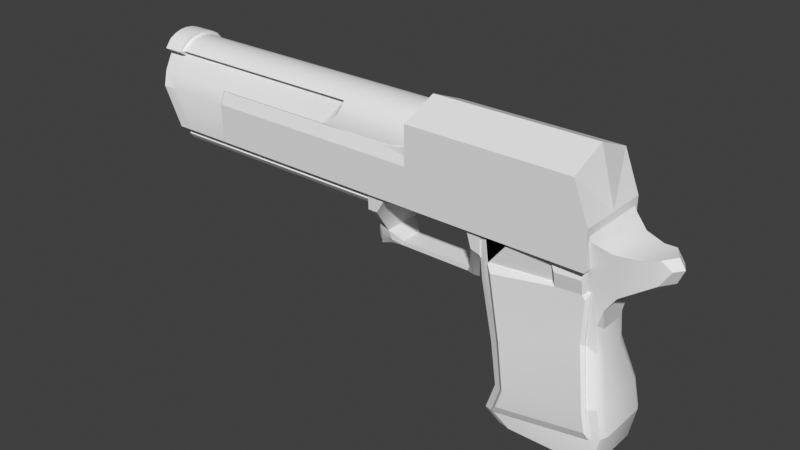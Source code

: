 # Source: Deagle.blend  (saved by Blender 3.6.13; exported with 4.5.12 LTS)
import bpy
from mathutils import Matrix  # noqa: F401  (used for matrix-valued properties, if any)

bpy.ops.wm.read_factory_settings(use_empty=True)
scene = bpy.context.scene
scene.name = 'Scene'

# ---- collections
col_collection = bpy.data.collections.new('Collection'); scene.collection.children.link(col_collection)

# ---- node groups
ng_smooth_by_angle = bpy.data.node_groups.new('Smooth by Angle', 'GeometryNodeTree')
_s = ng_smooth_by_angle.interface.new_socket(name='Mesh', in_out='OUTPUT', socket_type='NodeSocketGeometry')
_s = ng_smooth_by_angle.interface.new_socket(name='Mesh', in_out='INPUT', socket_type='NodeSocketGeometry')
_s = ng_smooth_by_angle.interface.new_socket(name='Angle', in_out='INPUT', socket_type='NodeSocketFloat')
_s.subtype = 'ANGLE'
_s.default_value = 0.5236
_s.min_value = 0.0
_s.max_value = 3.142
_s.description = 'Maximum face angle for smooth edges'
_s = ng_smooth_by_angle.interface.new_socket(name='Ignore Sharpness', in_out='INPUT', socket_type='NodeSocketBool')
ng_smooth_by_angle.is_modifier = True
_N = ng_smooth_by_angle.nodes; _L = ng_smooth_by_angle.links
n0 = _N.new('GeometryNodeSetShadeSmooth'); n0.name = 'Set Shade Smooth'; n0.location = (120, -80)
n1 = _N.new('GeometryNodeSetShadeSmooth'); n1.name = 'Set Shade Smooth.001'; n1.location = (300, -80)
n2 = _N.new('NodeGroupOutput'); n2.name = 'Group Output'; n2.location = (480, -80)
n3 = _N.new('GeometryNodeInputMeshEdgeAngle'); n3.name = 'Edge Angle'; n3.location = (-440, -240)
n4 = _N.new('NodeGroupInput'); n4.name = 'Group Input'; n4.location = (-80, -80)
n5 = _N.new('NodeUndefined'); n5.name = 'Is Edge Smooth'; n5.location = (-260, -120)
n6 = _N.new('GeometryNodeInputShadeSmooth'); n6.name = 'Is Shade Smooth'; n6.location = (-440, -397)
n7 = _N.new('FunctionNodeCompare'); n7.name = 'Compare'; n7.location = (-260, -260)
n7.operation = 'LESS_EQUAL'
n7.inputs[6].default_value = (0.0, 0.0, 0.0, 0.0)
n7.inputs[7].default_value = (0.0, 0.0, 0.0, 0.0)
n8 = _N.new('FunctionNodeBooleanMath'); n8.name = 'Boolean Math.001'; n8.location = (-80, -260)
n9 = _N.new('NodeGroupInput'); n9.name = 'Group Input.001'; n9.location = (-440, -329)
n10 = _N.new('NodeGroupInput'); n10.name = 'Group Input.002'; n10.location = (-259, -189)
n11 = _N.new('FunctionNodeBooleanMath'); n11.name = 'Boolean Math'; n11.location = (-80, -149)
n11.operation = 'OR'
n12 = _N.new('FunctionNodeBooleanMath'); n12.name = 'Boolean Math.002'; n12.location = (-260, -380)
n12.operation = 'OR'
n13 = _N.new('NodeGroupInput'); n13.name = 'Group Input.003'; n13.location = (-440, -460)
_L.new(n3.outputs[0], n7.inputs[0])
_L.new(n1.outputs[0], n2.inputs[0])
_L.new(n9.outputs[1], n7.inputs[1])
_L.new(n7.outputs[0], n8.inputs[0])
_L.new(n4.outputs[0], n0.inputs[0])
_L.new(n0.outputs[0], n1.inputs[0])
_L.new(n8.outputs[0], n0.inputs[2])
_L.new(n10.outputs[2], n11.inputs[1])
_L.new(n5.outputs[0], n11.inputs[0])
_L.new(n11.outputs[0], n0.inputs[1])
_L.new(n13.outputs[2], n12.inputs[1])
_L.new(n6.outputs[0], n12.inputs[0])
_L.new(n12.outputs[0], n8.inputs[1])
n2.is_active_output = True
ng_auto_smooth = bpy.data.node_groups.new('Auto Smooth', 'GeometryNodeTree')
_s = ng_auto_smooth.interface.new_socket(name='Geometry', in_out='OUTPUT', socket_type='NodeSocketGeometry')
_s = ng_auto_smooth.interface.new_socket(name='Geometry', in_out='INPUT', socket_type='NodeSocketGeometry')
_s = ng_auto_smooth.interface.new_socket(name='Angle', in_out='INPUT', socket_type='NodeSocketFloat')
_s.subtype = 'ANGLE'
_s.min_value = 0.0
_s.max_value = 3.142
ng_auto_smooth.is_modifier = True
_N = ng_auto_smooth.nodes; _L = ng_auto_smooth.links
n0 = _N.new('NodeGroupOutput'); n0.name = 'Group Output'; n0.location = (480, -100)
n1 = _N.new('NodeGroupInput'); n1.name = 'Group Input'; n1.location = (-420, -300)
n2 = _N.new('NodeGroupInput'); n2.name = 'Group Input.001'; n2.location = (-60, -100)
n3 = _N.new('GeometryNodeSetShadeSmooth'); n3.name = 'Set Shade Smooth'; n3.location = (120, -100)
n3.domain = 'EDGE'
n4 = _N.new('GeometryNodeSetShadeSmooth'); n4.name = 'Set Shade Smooth.001'; n4.location = (300, -100)
n5 = _N.new('GeometryNodeInputMeshEdgeAngle'); n5.name = 'Edge Angle'; n5.location = (-420, -220)
n6 = _N.new('GeometryNodeInputEdgeSmooth'); n6.name = 'Is Edge Smooth'; n6.location = (-60, -160)
n7 = _N.new('GeometryNodeInputShadeSmooth'); n7.name = 'Is Face Smooth'; n7.location = (-240, -340)
n8 = _N.new('FunctionNodeBooleanMath'); n8.name = 'Boolean Math'; n8.location = (-60, -220)
n9 = _N.new('FunctionNodeCompare'); n9.name = 'Compare'; n9.location = (-240, -180)
n9.operation = 'LESS_EQUAL'
_L.new(n5.outputs[0], n9.inputs[0])
_L.new(n4.outputs[0], n0.inputs[0])
_L.new(n1.outputs[1], n9.inputs[1])
_L.new(n9.outputs[0], n8.inputs[0])
_L.new(n7.outputs[0], n8.inputs[1])
_L.new(n2.outputs[0], n3.inputs[0])
_L.new(n6.outputs[0], n3.inputs[1])
_L.new(n3.outputs[0], n4.inputs[0])
_L.new(n8.outputs[0], n3.inputs[2])
n0.is_active_output = True

# ---- world
world_world = bpy.data.worlds.new('World'); scene.world = world_world
world_world.use_nodes = True; world_world.node_tree.nodes.clear()
_N = world_world.node_tree.nodes; _L = world_world.node_tree.links
n0 = _N.new('ShaderNodeOutputWorld'); n0.name = 'World Output'; n0.location = (300, 300)
n1 = _N.new('ShaderNodeBackground'); n1.name = 'Background'; n1.location = (10, 300)
n1.inputs[0].default_value = (0.05088, 0.05088, 0.05088, 1.0)
_L.new(n1.outputs[0], n0.inputs[0])
n0.is_active_output = True
world_world.color = (0.05088, 0.05088, 0.05088)
world_world.use_sun_shadow = False
world_world.sun_shadow_jitter_overblur = 0.0

# ---- meshes
me_cube_002 = bpy.data.meshes.new('Cube.002')
me_cube_002.from_pydata([(-0.6121, -0.9379, -0.9379), (1.063, -1.0, -1.0), (1.0, -1.0, 1.0), (0.3229, -1.0, -1.0), (0.3229, -1.0, 1.0), (-0.6121, -0.9379, -0.01044), (1.063, -1.0, 0.0), (0.3229, -1.0, 0.0), (-0.6121, 0.0, -1.0), (1.063, 0.0, -1.0), (1.0, 0.0, 1.411), (0.3229, 0.0, 1.411), (0.3229, 0.0, -1.0), (1.063, 0.0, 0.0), (-0.6121, 0.0, 0.0), (-0.6121, -0.8459, 0.2555), (-0.6121, 0.0, 0.3176), (0.1349, -1.0, -1.0), (0.1349, -1.0, 0.0), (0.1349, 0.0, -1.0), (0.1349, -0.8901, 0.3176), (0.1349, 0.0, 0.3176), (0.1855, 0.0, 0.3176), (0.3229, 0.0, 0.455), (0.2381, 0.0, 0.3281), (0.2827, 0.0, 0.3578), (0.3125, 0.0, 0.4024), (0.3229, -0.9123, 0.455), (0.1855, -0.8901, 0.3176), (0.3229, -0.9351, 0.1878), (0.3125, -0.9038, 0.4024), (0.2827, -0.8966, 0.3578), (0.2381, -0.8918, 0.3281), (-0.6121, -1.0, -1.0), (-0.6121, -0.06211, -0.9379), (-0.6121, -1.0, 0.0), (-0.6121, -0.06211, 0.0), (-0.6121, -0.8901, 0.3176), (-0.6423, -0.9379, -0.01044), (-0.6121, -0.06211, 0.2555), (-0.6423, -0.06211, 0.0), (-0.6423, -0.06211, -0.9379), (-0.6423, -0.06211, 0.2555), (-0.6423, -0.9379, -0.9379), (-0.6423, -0.8459, 0.2555), (0.5033, -1.0, -1.0), (0.6452, -1.0, 1.0), (0.5033, -1.0, 0.0), (0.6452, 0.0, 1.411), (0.6752, 0.0, -1.0)], [], [(13, 10, 2, 6), (34, 0, 43, 41), (49, 9, 1, 45), (48, 11, 4, 46), (19, 12, 3, 17), (47, 46, 4, 7), (22, 21, 20, 28), (45, 47, 7, 3), (17, 18, 35, 33), (9, 13, 6, 1), (5, 15, 44, 38), (21, 16, 37, 20), (18, 7, 29, 28, 20), (35, 18, 20, 37), (4, 27, 29, 7), (3, 7, 18, 17), (8, 19, 17, 33), (27, 30, 29), (30, 31, 29), (31, 32, 29), (32, 28, 29), (27, 23, 26, 30), (30, 26, 25, 31), (31, 25, 24, 32), (32, 24, 22, 28), (11, 23, 27, 4), (0, 34, 8, 33), (5, 0, 33, 35), (34, 36, 14, 8), (39, 15, 37, 16), (15, 5, 35, 37), (36, 39, 16, 14), (40, 38, 44, 42), (43, 38, 40, 41), (15, 39, 42, 44), (36, 34, 41, 40), (39, 36, 40, 42), (0, 5, 38, 43), (1, 6, 47, 45), (6, 2, 46, 47), (10, 48, 46, 2), (12, 49, 45, 3)])
_uv = me_cube_002.uv_layers.new(name='UVMap')
_uv.uv.foreach_set('vector', [0.5, 0.625, 0.625, 0.625, 0.625, 0.75, 0.5, 0.75, 0.3828, 0.1172, 0.3828, 0.007763, 0.3828, 0.007763, 0.3828, 0.1172, 0.3306, 0.625, 0.375, 0.625, 0.375, 0.75, 0.311, 0.75, 0.6694, 0.625, 0.7096, 0.625, 0.7096, 0.75, 0.6694, 0.75, 0.2669, 0.625, 0.2904, 0.625, 0.2904, 0.75, 0.2669, 0.75, 0.5, 0.814, 0.625, 0.7944, 0.625, 0.8346, 0.5, 0.8346, 0.5, 0.5731, 0.5, 0.5539, 0.5, 0.716, 0.5, 0.748, 0.375, 0.814, 0.5, 0.814, 0.5, 0.8346, 0.375, 0.8346, 0.375, 0.8581, 0.5, 0.8581, 0.5, 1.0, 0.375, 1.0, 0.375, 0.625, 0.5, 0.625, 0.5, 0.75, 0.375, 0.75, 0.5, 0.008152, 0.5, 0.008775, 0.5, 0.008775, 0.5, 0.008152, 0.5, 0.5539, 0.5, 0.125, 0.5, 0.0, 0.5, 0.716, 0.5, 0.8581, 0.5, 0.8346, 0.5, 0.8346, 0.5, 0.8518, 0.5, 0.8581, 0.5, 1.0, 0.5, 0.8581, 0.5, 0.8581, 0.5, 1.0, 0.625, 0.8346, 0.5252, 0.8346, 0.5, 0.8346, 0.5, 0.8346, 0.375, 0.8346, 0.5, 0.8346, 0.5, 0.8581, 0.375, 0.8581, 0.125, 0.625, 0.2669, 0.625, 0.2669, 0.75, 0.125, 0.75, 0.5, 0.8346, 0.5, 0.8359, 0.5, 0.8346, 0.5, 0.8359, 0.5, 0.8397, 0.5, 0.8346, 0.5, 0.8397, 0.5, 0.8452, 0.5, 0.8346, 0.5, 0.8452, 0.5, 0.8518, 0.5, 0.8346, 0.5252, 0.8346, 0.5302, 0.625, 0.5187, 0.625, 0.5155, 0.8346, 0.5155, 0.8346, 0.5187, 0.625, 0.5, 0.625, 0.5, 0.8346, 0.5, 0.8346, 0.5, 0.625, 0.5, 0.5929, 0.5, 0.7815, 0.5, 0.7815, 0.5, 0.5929, 0.5, 0.5731, 0.5, 0.748, 0.7096, 0.625, 0.5302, 0.625, 0.5252, 0.8346, 0.625, 0.8346, 0.3828, 0.007763, 0.3828, 0.1172, 0.375, 0.125, 0.375, 0.0, 0.5, 0.008152, 0.3828, 0.007763, 0.375, 0.0, 0.5, 0.0, 0.3828, 0.1172, 0.5, 0.1172, 0.5, 0.125, 0.375, 0.125, 0.5, 0.1166, 0.5, 0.008775, 0.5, 0.0, 0.5, 0.125, 0.5, 0.008775, 0.5, 0.008152, 0.5, 0.0, 0.5, 0.0, 0.5, 0.1172, 0.5, 0.1166, 0.5, 0.125, 0.5, 0.125, 0.5, 0.1172, 0.5, 0.008152, 0.5, 0.008775, 0.5, 0.1166, 0.3828, 0.007763, 0.5, 0.008152, 0.5, 0.1172, 0.3828, 0.1172, 0.5, 0.008775, 0.5, 0.1166, 0.5, 0.1166, 0.5, 0.008775, 0.5, 0.1172, 0.3828, 0.1172, 0.3828, 0.1172, 0.5, 0.1172, 0.5, 0.1166, 0.5, 0.1172, 0.5, 0.1172, 0.5, 0.1166, 0.3828, 0.007763, 0.5, 0.008152, 0.5, 0.008152, 0.3828, 0.007763, 0.375, 0.75, 0.5, 0.75, 0.5, 0.814, 0.375, 0.814, 0.5, 0.75, 0.625, 0.75, 0.625, 0.7944, 0.5, 0.814, 0.625, 0.625, 0.6694, 0.625, 0.6694, 0.75, 0.625, 0.75, 0.2904, 0.625, 0.3306, 0.625, 0.311, 0.75, 0.2904, 0.75])
me_cube_002.update()
me_cube_003 = bpy.data.meshes.new('Cube.003')
me_cube_003.from_pydata([(-1.0, -1.0, -0.6303), (-1.0, -1.0, 0.6303), (-1.0, 1.0, -0.6303), (-1.0, 1.0, 0.6303), (1.0, -1.0, -0.6303), (1.0, -1.0, 0.6303), (1.0, 1.0, -0.6303), (1.0, 1.0, 0.6303), (-1.0, 1.131, -1.631), (-1.0, -1.131, -1.631), (1.0, 1.131, -1.631), (1.0, -1.131, -1.631), (-1.0, 0.9998, -2.706), (-1.0, -0.9998, -2.706), (1.0, 0.9998, -2.706), (1.0, -0.9998, -2.706)], [], [(0, 1, 3, 2), (2, 3, 7, 6), (6, 7, 5, 4), (4, 5, 1, 0), (4, 0, 9, 11), (7, 3, 1, 5), (10, 11, 15, 14), (2, 6, 10, 8), (0, 2, 8, 9), (6, 4, 11, 10), (12, 14, 15, 13), (9, 8, 12, 13), (11, 9, 13, 15), (8, 10, 14, 12)])
_uv = me_cube_003.uv_layers.new(name='UVMap')
_uv.uv.foreach_set('vector', [0.375, 0.0, 0.625, 0.0, 0.625, 0.25, 0.375, 0.25, 0.375, 0.25, 0.625, 0.25, 0.625, 0.5, 0.375, 0.5, 0.375, 0.5, 0.625, 0.5, 0.625, 0.75, 0.375, 0.75, 0.375, 0.75, 0.625, 0.75, 0.625, 1.0, 0.375, 1.0, 0.375, 0.75, 0.375, 1.0, 0.375, 1.0, 0.375, 0.75, 0.625, 0.5, 0.875, 0.5, 0.875, 0.75, 0.625, 0.75, 0.375, 0.5, 0.375, 0.75, 0.375, 0.75, 0.375, 0.5, 0.375, 0.25, 0.375, 0.5, 0.375, 0.5, 0.375, 0.25, 0.375, 0.0, 0.375, 0.25, 0.375, 0.25, 0.375, 0.0, 0.375, 0.5, 0.375, 0.75, 0.375, 0.75, 0.375, 0.5, 0.125, 0.5, 0.375, 0.5, 0.375, 0.75, 0.125, 0.75, 0.375, 0.0, 0.375, 0.25, 0.375, 0.25, 0.375, 0.0, 0.375, 0.75, 0.375, 1.0, 0.375, 1.0, 0.375, 0.75, 0.375, 0.25, 0.375, 0.5, 0.375, 0.5, 0.375, 0.25])
me_cube_003.update()
me_cube_005 = bpy.data.meshes.new('Cube.005')
me_cube_005.from_pydata([(-5.501, -1.0, -1.0), (-6.182, -0.4984, 0.879), (-3.866, -1.0, -1.0), (-6.023, -1.0, 0.0), (-3.866, -0.768, 0.3304), (-3.866, -0.4984, 0.879), (-3.866, -1.0, 0.0), (-3.866, -0.8867, 0.3305), (-0.1488, -0.4984, 0.879), (-0.1488, -0.768, 0.3304), (-0.5285, -0.8867, 0.3305), (3.681, -0.883, 0.2563), (-0.2967, -0.8661, 0.4405), (3.681, -0.8661, 0.4405), (-0.1053, -0.8158, 0.6175), (3.681, -0.8158, 0.6175), (-0.05603, -0.7342, 0.7807), (3.681, -0.7342, 0.7807), (-0.05603, -0.6244, 0.9237), (3.681, -0.6244, 0.9237), (-0.05603, -0.4906, 1.041), (3.681, -0.4906, 1.041), (-0.05603, -0.3379, 1.128), (3.681, -0.3379, 1.128), (-0.05603, -0.1723, 1.182), (3.681, -0.1723, 1.182), (-0.05603, 0.0, 1.2), (3.681, 0.0, 1.2), (-5.501, 0.0, -1.0), (-6.182, 0.0, 0.879), (-3.866, 0.0, -1.0), (-3.866, 0.0, 0.0), (-6.023, 0.0, 0.0), (-3.866, 0.0, 0.3304), (-0.1488, 0.001193, 0.3304), (-0.09921, -0.8661, 0.4405), (-0.09133, -0.8863, 0.3228), (-6.182, -0.6244, 0.9237), (-6.182, -0.4906, 1.041), (-6.182, -0.3379, 1.128), (-6.182, -0.1723, 1.182), (-6.182, 0.0, 1.2), (-6.182, -0.7229, 0.9048), (-6.182, -0.5488, 1.123), (-6.182, -0.3785, 1.22), (-6.182, -0.1931, 1.28), (-6.182, 0.0, 1.3), (-6.182, -0.5488, 0.7833), (-5.611, 0.0, 1.3), (-5.611, -0.7235, 0.908), (-5.611, -0.3785, 1.22), (-5.612, -0.5532, 0.7831), (-5.611, -0.1931, 1.28), (-5.611, -0.5488, 1.123), (-5.582, -0.4984, 0.879), (-5.594, -0.5209, 0.8397), (3.681, -0.873, 0.365), (-5.611, 0.0, 1.237), (-5.575, 0.0, 1.2), (-5.575, -0.1723, 1.182), (-5.611, -0.1799, 1.218), (-5.611, -0.6928, 0.9129), (-5.575, -0.6244, 0.9237), (-5.611, -0.3528, 1.162), (-5.575, -0.3379, 1.128), (-5.575, -0.4906, 1.041), (-5.611, -0.512, 1.071), (-6.182, -0.785, 0.3345), (-6.182, 0.0, 0.3345), (-3.866, -0.6017, 0.7331), (-0.2498, -0.6017, 0.7331), (-6.182, 0.0, 0.7341), (-5.099, -1.0, -1.0), (-0.3917, -0.8745, 0.3954), (-5.493, -1.0, 0.0), (-5.099, 0.0, -1.0), (-5.612, -0.81, 0.3335), (-0.09598, -0.8744, 0.3922), (-3.866, -0.5407, 0.8192), (-0.1902, -0.5407, 0.8192)], [], [(5, 78, 79, 8), (75, 30, 2, 72), (72, 74, 3, 0), (30, 31, 6, 2), (7, 4, 9, 10), (4, 7, 6), (33, 4, 6, 31), (69, 7, 10, 70), (77, 56, 13, 35), (35, 13, 15, 14), (14, 15, 17, 16), (16, 17, 19, 18), (18, 19, 21, 20), (20, 21, 23, 22), (22, 23, 25, 24), (24, 25, 27, 26), (79, 70, 10, 73), (40, 39, 44, 45), (18, 8, 16), (16, 8, 14), (14, 8, 12), (0, 3, 32, 28), (47, 1, 29, 71), (4, 33, 34, 9), (73, 77, 35, 12), (12, 35, 14), (41, 29, 1, 37, 38, 39, 40), (69, 78, 55, 51), (39, 38, 43, 44), (20, 22, 64, 65), (37, 1, 47, 42), (66, 63, 50, 53), (63, 60, 52, 50), (55, 61, 49, 51), (60, 57, 48, 52), (52, 48, 46, 45), (51, 49, 42, 47), (53, 50, 44, 43), (50, 52, 45, 44), (49, 53, 43, 42), (18, 20, 65, 62), (22, 24, 59, 64), (41, 40, 45, 46), (24, 26, 58, 59), (61, 66, 53, 49), (38, 37, 42, 43), (10, 36, 77, 73), (66, 61, 62, 65), (60, 63, 64, 59), (63, 66, 65, 64), (61, 55, 54, 62), (57, 60, 59, 58), (8, 18, 62, 54), (3, 67, 68, 32), (74, 76, 67, 3), (67, 47, 71, 68), (78, 69, 70, 79), (76, 51, 47, 67), (7, 69, 51, 76), (6, 7, 76, 74), (2, 6, 74, 72), (28, 75, 72, 0), (78, 5, 54, 55), (8, 79, 73, 12), (36, 11, 56, 77)])
me_cube_005.polygons.foreach_set('use_smooth', [True] * 65)
_uv = me_cube_005.uv_layers.new(name='UVMap')
_uv.uv.foreach_set('vector', [0.625, 0.75, 0.6159, 0.75, 0.6159, 0.75, 0.625, 0.75, 0.1865, 0.625, 0.375, 0.625, 0.375, 0.75, 0.1865, 0.75, 0.375, 0.9385, 0.5, 0.9385, 0.5, 1.0, 0.375, 1.0, 0.375, 0.625, 0.5, 0.625, 0.5, 0.75, 0.375, 0.75, 0.5413, 0.75, 0.5119, 0.7365, 0.5119, 0.7365, 0.5413, 0.75, 0.5119, 0.7365, 0.5413, 0.75, 0.5, 0.75, 0.5119, 0.625, 0.5119, 0.7365, 0.5, 0.75, 0.5, 0.625, 0.6027, 0.75, 0.5413, 0.75, 0.5413, 0.75, 0.6027, 0.75, 0.4816, 0.5359, 0.4816, 1.0, 0.4688, 1.0, 0.4688, 0.5248, 0.4688, 0.5248, 0.4688, 1.0, 0.4375, 1.0, 0.4375, 0.5, 0.4375, 0.5, 0.4375, 1.0, 0.4062, 1.0, 0.4062, 0.5, 0.4062, 0.5, 0.4062, 1.0, 0.375, 1.0, 0.375, 0.5, 0.375, 0.5, 0.375, 1.0, 0.3438, 1.0, 0.3438, 0.5, 0.3438, 0.5, 0.3438, 1.0, 0.3125, 1.0, 0.3125, 0.5, 0.3125, 0.5, 0.3125, 1.0, 0.2812, 1.0, 0.2812, 0.5, 0.2812, 0.5, 0.2812, 1.0, 0.25, 1.0, 0.25, 0.5, 0.0, 0.0, 0.0, 0.0, 0.0, 0.0, 0.0, 0.0, 0.0, 0.0, 0.0, 0.0, 0.0, 0.0, 0.0, 0.0, 0.0, 0.0, 0.0, 0.0, 0.0, 0.0, 0.0, 0.0, 0.0, 0.0, 0.0, 0.0, 0.0, 0.0, 0.0, 0.0, 0.0, 0.0, 0.375, 0.0, 0.5, 0.0, 0.5, 0.125, 0.375, 0.125, 0.6124, 0.0, 0.625, 0.0, 0.625, 0.125, 0.606, 0.125, 0.5119, 0.7365, 0.5119, 0.625, 0.5119, 0.6248, 0.5119, 0.7365, 0.4816, 0.5, 0.4816, 0.5359, 0.4688, 0.5248, 0.4688, 0.5, 0.4688, 0.5, 0.4688, 0.5248, 0.4375, 0.5, 0.0, 0.0, 0.0, 0.0, 0.0, 0.0, 0.0, 0.0, 0.0, 0.0, 0.0, 0.0, 0.0, 0.0, 0.6027, 0.75, 0.6159, 0.75, 0.6196, 0.9366, 0.6119, 0.9385, 0.0, 0.0, 0.0, 0.0, 0.0, 0.0, 0.0, 0.0, 0.3438, 0.5, 0.3125, 0.5, 0.3125, 0.5, 0.3438, 0.5, 0.0, 0.0, 0.0, 0.0, 0.0, 0.0, 0.0, 0.0, 0.3438, 0.5, 0.3125, 0.5, 0.3125, 0.5, 0.3438, 0.5, 0.3125, 0.5, 0.2813, 0.5, 0.2813, 0.5, 0.3125, 0.5, 0.0, 0.0, 0.0, 0.0, 0.0, 0.0, 0.0, 0.0, 0.2813, 0.5, 0.25, 0.5, 0.25, 0.5, 0.2813, 0.5, 0.2813, 0.5, 0.25, 0.5, 0.25, 0.5, 0.2812, 0.5, 0.0, 0.0, 0.0, 0.0, 0.0, 0.0, 0.0, 0.0, 0.3438, 0.5, 0.3125, 0.5, 0.3125, 0.5, 0.3438, 0.5, 0.3125, 0.5, 0.2813, 0.5, 0.2812, 0.5, 0.3125, 0.5, 0.375, 0.5, 0.3438, 0.5, 0.3438, 0.5, 0.375, 0.5, 0.375, 0.5, 0.3438, 0.5, 0.3438, 0.5, 0.375, 0.5, 0.3125, 0.5, 0.2812, 0.5, 0.2813, 0.5, 0.3125, 0.5, 0.0, 0.0, 0.0, 0.0, 0.0, 0.0, 0.0, 0.0, 0.2812, 0.5, 0.25, 0.5, 0.25, 0.5, 0.2813, 0.5, 0.375, 0.5, 0.3438, 0.5, 0.3438, 0.5, 0.375, 0.5, 0.0, 0.0, 0.0, 0.0, 0.0, 0.0, 0.0, 0.0, 0.5, 0.5, 0.5, 0.5519, 0.4816, 0.5359, 0.4816, 0.5, 0.3438, 0.5, 0.375, 0.5, 0.375, 0.5, 0.3438, 0.5, 0.2813, 0.5, 0.3125, 0.5, 0.3125, 0.5, 0.2813, 0.5, 0.3125, 0.5, 0.3438, 0.5, 0.3438, 0.5, 0.3125, 0.5, 0.0, 0.0, 0.0, 0.0, 0.0, 0.0, 0.0, 0.0, 0.25, 0.5, 0.2813, 0.5, 0.2813, 0.5, 0.25, 0.5, 0.0, 0.0, 0.0, 0.0, 0.0, 0.0, 0.0, 0.0, 0.5, 0.0, 0.5536, 0.0, 0.5536, 0.125, 0.5, 0.125, 0.5, 0.9385, 0.5506, 0.9385, 0.5536, 1.0, 0.5, 1.0, 0.5536, 0.0, 0.6124, 0.0, 0.606, 0.125, 0.5536, 0.125, 0.6159, 0.75, 0.6027, 0.75, 0.6027, 0.75, 0.6159, 0.75, 0.5506, 0.9385, 0.6119, 0.9385, 0.6124, 1.0, 0.5536, 1.0, 0.5413, 0.75, 0.6027, 0.75, 0.6119, 0.9385, 0.5506, 0.9385, 0.5, 0.75, 0.5413, 0.75, 0.5506, 0.9385, 0.5, 0.9385, 0.375, 0.75, 0.5, 0.75, 0.5, 0.9385, 0.375, 0.9385, 0.125, 0.625, 0.1865, 0.625, 0.1865, 0.75, 0.125, 0.75, 0.6159, 0.75, 0.625, 0.75, 0.625, 0.9353, 0.6196, 0.9366, 0.0, 0.0, 0.0, 0.0, 0.0, 0.0, 0.0, 0.0, 0.5, 0.5519, 0.5, 1.0, 0.4816, 1.0, 0.4816, 0.5359])
me_cube_005.update()
me_cube_006 = bpy.data.meshes.new('Cube.006')
me_cube_006.from_pydata([(-0.6947, -1.774, 0.3856), (0.5767, -0.5866, -0.8378), (0.7865, -1.774, 0.3676), (-0.9865, 0.0, 0.04046), (-1.0, -1.774, 1.0), (1.0, -1.774, 1.0), (-0.8283, -1.774, 0.03938), (0.854, -1.774, 0.01633), (-0.05246, -0.5866, -0.8378), (0.0, -1.774, 0.4134), (-0.9865, -1.774, 0.04046), (-1.0, 0.0, 1.0), (1.0, 0.0, 1.0), (-0.6947, 0.0, 0.3856), (0.5767, 0.0, -0.8378), (0.7865, 0.0, 0.3676), (-0.8283, 0.0, 0.03938), (0.854, 0.0, 0.01633), (-0.05246, 0.0, -0.8378), (0.0, 0.0, 0.4134), (-0.6303, -0.5866, -0.8378), (-0.8157, -1.0, -0.5613), (-0.9576, -0.8977, -0.7908), (-0.8157, 0.0, -0.5613), (-0.6303, 0.0, -0.8378), (-1.076, -0.6903, -0.9042), (-0.8438, -0.6735, -0.9633), (-0.9828, -0.8487, -0.8924), (-1.017, -0.6903, -1.06), (-0.8646, 0.0, -0.9585), (-1.08, 0.0, -0.9021), (-1.021, 0.0, -1.058), (-0.9775, -1.0, -0.4111), (-0.9775, 0.0, -0.4111), (0.7064, -0.6909, -0.96), (1.0, -1.0, -0.6585), (0.7029, -0.7989, -0.8714), (0.8939, -0.8326, -0.8691), (1.0, 0.0, -0.6585), (0.7, 0.0, -0.9585), (0.9121, 0.0, -0.8706), (-0.648, -0.5866, -0.9585), (0.5478, -0.5866, -0.9585), (-0.648, 0.0, -0.9585), (0.5478, 0.0, -0.9585), (-0.05562, -0.5866, -0.9585), (-0.05562, 0.0, -0.9585), (-0.794, -0.8286, -0.8444), (1.0, -1.774, -0.0551), (1.0, 0.0, -0.0551)], [], [(44, 39, 34, 42), (32, 10, 3, 33), (12, 11, 4, 5), (20, 8, 18, 24), (41, 20, 47), (0, 9, 2, 5, 4), (49, 12, 5, 48), (8, 1, 14, 18), (2, 9, 19, 15), (0, 6, 16, 13), (7, 35, 48), (9, 0, 13, 19), (1, 7, 17, 14), (6, 21, 23, 16), (21, 22, 47), (20, 24, 23, 21), (10, 6, 0, 4), (25, 28, 27), (28, 26, 27), (29, 26, 28, 31), (31, 28, 25, 30), (10, 4, 11, 3), (21, 6, 10, 32), (25, 32, 33, 30), (22, 21, 32), (34, 37, 36), (37, 35, 36), (34, 39, 40, 37), (37, 40, 38, 35), (7, 1, 36), (29, 43, 41, 26), (46, 44, 42, 45), (8, 20, 41, 45), (36, 1, 42, 34), (43, 46, 45, 41), (1, 8, 45, 42), (27, 22, 32, 25), (26, 41, 47, 22, 27), (20, 21, 47), (7, 36, 35), (2, 7, 48, 5), (38, 49, 48, 35), (7, 2, 15, 17)])
me_cube_006.polygons.foreach_set('use_smooth', [True] * 43)
_uv = me_cube_006.uv_layers.new(name='UVMap')
_uv.uv.foreach_set('vector', [0.2767, 0.625, 0.3391, 0.625, 0.3391, 0.75, 0.2767, 0.75, 0.4546, 0.0, 0.5076, 0.0, 0.5076, 0.125, 0.4546, 0.125, 0.625, 0.625, 0.875, 0.625, 0.875, 0.75, 0.625, 0.75, 0.4073, 0.9447, 0.4073, 0.875, 0.4073, 0.875, 0.4073, 0.9447, 0.375, 0.9107, 0.4073, 0.9447, 0.3958, 0.9689, 0.5927, 0.9677, 0.5927, 0.875, 0.5927, 0.7823, 0.625, 0.75, 0.625, 1.0, 0.4903, 0.625, 0.625, 0.625, 0.625, 0.75, 0.4903, 0.75, 0.4073, 0.875, 0.4073, 0.7823, 0.4073, 0.7823, 0.4073, 0.875, 0.5927, 0.7823, 0.5927, 0.875, 0.5927, 0.875, 0.5927, 0.7823, 0.5927, 0.9677, 0.5, 0.9677, 0.5, 0.9677, 0.5927, 0.9677, 0.5, 0.7823, 0.4133, 0.75, 0.4903, 0.75, 0.5927, 0.875, 0.5927, 0.9677, 0.5927, 0.9677, 0.5927, 0.875, 0.4073, 0.7823, 0.5, 0.7823, 0.5, 0.7823, 0.4073, 0.7823, 0.5, 0.9677, 0.4317, 0.9677, 0.4317, 0.9677, 0.5, 0.9677, 0.4073, 0.9691, 0.3866, 0.9884, 0.3958, 0.9689, 0.4073, 0.9447, 0.4073, 0.9447, 0.4317, 0.9677, 0.4317, 0.9677, 0.5076, 1.0, 0.5, 0.9677, 0.5927, 0.9677, 0.625, 1.0, 0.3834, 0.9916, 0.3792, 0.9958, 0.3849, 0.9901, 0.3792, 0.9958, 0.375, 0.973, 0.3849, 0.9901, 0.152, 0.625, 0.152, 0.75, 0.125, 0.75, 0.125, 0.625, 0.375, 0.125, 0.375, 0.0, 0.4015, 0.0, 0.4015, 0.125, 0.5076, 0.0, 0.625, 0.0, 0.625, 0.125, 0.5076, 0.125, 0.4317, 0.9677, 0.5, 0.9677, 0.5076, 1.0, 0.4546, 1.0, 0.4015, 0.0, 0.4546, 0.0, 0.4546, 0.125, 0.4015, 0.125, 0.3866, 0.9884, 0.4317, 0.9677, 0.4546, 1.0, 0.375, 0.7859, 0.383, 0.758, 0.397, 0.772, 0.383, 0.758, 0.381, 0.756, 0.397, 0.772, 0.3391, 0.75, 0.3391, 0.625, 0.375, 0.625, 0.375, 0.75, 0.375, 0.75, 0.375, 0.625, 0.4133, 0.625, 0.4133, 0.75, 0.5, 0.7823, 0.4073, 0.7823, 0.397, 0.772, 0.152, 0.625, 0.2143, 0.625, 0.2143, 0.75, 0.152, 0.75, 0.247, 0.625, 0.2767, 0.625, 0.2767, 0.75, 0.247, 0.75, 0.4073, 0.875, 0.4073, 0.9447, 0.375, 0.9107, 0.375, 0.878, 0.397, 0.772, 0.4073, 0.7823, 0.375, 0.8483, 0.375, 0.7859, 0.2143, 0.625, 0.247, 0.625, 0.247, 0.75, 0.2143, 0.75, 0.4073, 0.7823, 0.4073, 0.875, 0.375, 0.878, 0.375, 0.8483, 0.3849, 0.9901, 0.3866, 0.9884, 0.4546, 1.0, 0.4015, 1.0, 0.375, 0.973, 0.375, 0.9107, 0.3958, 0.9689, 0.3866, 0.9884, 0.3849, 0.9901, 0.4073, 0.9447, 0.4073, 0.9691, 0.3958, 0.9689, 0.5, 0.7823, 0.397, 0.772, 0.4133, 0.75, 0.5927, 0.7823, 0.5, 0.7823, 0.4903, 0.75, 0.625, 0.75, 0.4133, 0.625, 0.4903, 0.625, 0.4903, 0.75, 0.4133, 0.75, 0.5, 0.7823, 0.5927, 0.7823, 0.5927, 0.7823, 0.5, 0.7823])
me_cube_006.update()
me_cube_007 = bpy.data.meshes.new('Cube.007')
me_cube_007.from_pydata([(-1.256, 0.0, 1.0), (2.713, -0.4871, 0.4892), (-0.6582, 1.192e-07, -1.264), (2.202, -0.6844, 0.5052), (1.337, -0.898, 1.0), (0.9192, -0.8042, 0.2932), (0.9192, -0.6864, 0.1149), (1.829, -0.898, 0.591), (2.29, -0.4893, 0.1188), (1.765, -0.5915, 0.1149), (3.074, -0.3479, 0.3064), (3.069, -0.3499, 0.5188), (3.3, -0.2606, 0.4363), (2.488, 5.96e-08, -1.069), (2.346, 5.96e-08, -0.8162), (-0.426, 1.192e-07, -1.012), (-0.2938, 1.192e-07, -1.353), (2.325, 1.192e-07, -1.353), (-0.5827, 1.192e-07, -0.6317), (-0.8649, 5.96e-08, 0.05217), (2.917, 0.0, 0.4892), (1.337, 0.0, 1.0), (1.829, 0.0, 0.591), (2.369, 0.0, 0.5052), (2.237, 0.0, 0.1188), (2.041, 0.0, -0.01274), (1.977, 0.0, -0.2157), (2.062, 0.0, -0.4357), (3.298, 0.0, 0.5188), (3.451, 0.0, 0.4308), (3.304, 0.0, 0.3064), (-0.6582, -0.6408, -1.264), (-0.3433, -0.898, -1.245), (-0.5659, -0.8227, -1.259), (-1.256, -0.6414, 1.0), (-0.956, -0.898, 1.0), (-1.168, -0.8229, 1.0), (2.197, -0.898, -1.087), (2.488, -0.6322, -1.069), (2.403, -0.8202, -1.074), (-0.1187, -0.898, -0.9899), (-0.426, -0.6407, -1.012), (-0.3359, -0.8227, -1.005), (2.346, -0.6312, -0.8162), (2.058, -0.898, -0.8365), (2.262, -0.8199, -0.8221), (0.1279, -0.898, -1.353), (-0.2938, -0.6408, -1.353), (-0.1703, -0.8227, -1.353), (2.325, -0.6325, -1.353), (2.044, -0.898, -1.353), (2.243, -0.8203, -1.353), (-0.301, -0.8593, -0.5682), (-0.5827, -0.6407, -0.6317), (-0.5002, -0.8113, -0.6131), (-0.8837, -0.6422, -0.055), (-0.6126, -0.898, 0.1149), (-0.8074, -0.8231, -0.06522), (1.744, -0.6122, -0.3465), (2.062, -0.3242, -0.4357), (1.969, -0.5193, -0.4096), (1.689, -0.6154, 0.1149), (1.977, -0.3246, -0.2157), (2.04, -0.5304, -0.01565), (1.915, -0.5134, -0.1635), (1.691, -0.7331, 0.2932), (1.278, -0.7506, -0.2143), (1.692, -0.6496, 0.1148), (1.626, -0.7324, 0.1041), (-0.4918, -0.9904, 0.04412), (-0.6102, -0.9331, 0.1148), (0.9989, -0.7842, 0.0975), (0.9215, -0.7209, 0.1148), (1.686, -0.7081, 0.05703), (1.767, -0.626, 0.1148), (2.06, -0.9329, -0.8367), (1.992, -1.006, -0.8422), (2.093, -1.006, -1.024), (2.2, -0.9333, -1.087), (-0.3409, -0.9334, -1.245), (-0.1899, -1.006, -1.166), (-0.03107, -1.006, -0.9848), (-0.1163, -0.9335, -0.99), (-0.2197, -0.9567, -0.552), (-0.2986, -0.8946, -0.5683), (1.669, -0.7252, -0.3239), (1.746, -0.6468, -0.3466), (0.9965, -0.8666, 0.234), (0.9215, -0.8385, 0.2931), (1.628, -0.8084, 0.234), (1.693, -0.7672, 0.2931)], [], [(32, 37, 78, 79), (23, 3, 1, 20), (31, 2, 16, 47), (13, 14, 43, 38), (55, 34, 0, 19), (13, 38, 49, 17), (53, 55, 19, 18), (85, 73, 66), (3, 9, 8, 1), (16, 17, 49, 51, 50, 46, 48, 47), (11, 10, 12), (21, 0, 34, 36, 35, 56, 4), (4, 5, 65, 7), (37, 44, 75, 78), (21, 4, 7, 22), (22, 7, 3, 23), (41, 53, 18, 15), (24, 8, 63, 25), (60, 64, 9, 58), (25, 63, 62, 26), (28, 11, 12, 29), (29, 12, 10, 30), (28, 20, 1, 11), (1, 8, 10, 11), (8, 24, 30, 10), (7, 65, 61, 9), (14, 27, 59, 43), (5, 6, 72, 88), (37, 32, 46, 50), (4, 56, 35), (26, 62, 59, 27), (64, 62, 63), (56, 35, 36, 57), (57, 36, 34, 55), (44, 37, 39, 45), (45, 39, 38, 43), (32, 40, 42, 33), (33, 42, 41, 31), (31, 47, 48, 33), (33, 48, 46, 32), (49, 38, 39, 51), (51, 39, 37, 50), (40, 52, 54, 42), (42, 54, 53, 41), (52, 56, 57, 54), (54, 57, 55, 53), (59, 62, 64, 60), (63, 8, 9), (58, 44, 45, 60), (60, 45, 43, 59), (31, 41, 15, 2), (9, 3, 7), (64, 63, 9), (6, 56, 70, 72), (56, 6, 5, 4), (58, 9, 74, 86), (77, 76, 81, 80), (61, 65, 90, 67), (44, 58, 86, 75), (9, 61, 67, 74), (65, 5, 88, 90), (68, 89, 87, 71), (56, 52, 84, 70), (76, 85, 66, 83, 81), (52, 40, 82, 84), (40, 32, 79, 82), (76, 77, 78, 75), (74, 67, 68, 73), (72, 70, 69, 71), (80, 81, 82, 79), (81, 83, 84, 82), (83, 69, 70, 84), (73, 85, 86, 74), (85, 76, 75, 86), (77, 80, 79, 78), (71, 87, 88, 72), (87, 89, 90, 88), (89, 68, 67, 90), (66, 73, 68, 71, 69, 83)])
me_cube_007.polygons.foreach_set('use_smooth', [True] * 79)
_uv = me_cube_007.uv_layers.new(name='UVMap')
_uv.uv.foreach_set('vector', [0.375, 0.975, 0.375, 0.7731, 0.375, 0.7731, 0.375, 0.975, 0.5585, 0.625, 0.5585, 0.75, 0.5585, 0.75, 0.5585, 0.625, 0.375, 0.03581, 0.375, 0.125, 0.375, 0.125, 0.375, 0.03581, 0.375, 0.625, 0.4029, 0.625, 0.4029, 0.7129, 0.375, 0.713, 0.5203, 0.03561, 0.625, 0.03573, 0.625, 0.125, 0.5203, 0.125, 0.375, 0.625, 0.375, 0.713, 0.375, 0.713, 0.375, 0.625, 0.4448, 0.03582, 0.5203, 0.03561, 0.5203, 0.125, 0.4448, 0.125, 0.4765, 0.776, 0.5081, 0.759, 0.497, 0.8013, 0.5585, 0.75, 0.5104, 0.75, 0.5104, 0.75, 0.5585, 0.75, 0.125, 0.625, 0.375, 0.625, 0.375, 0.713, 0.3671, 0.7392, 0.3482, 0.75, 0.1653, 0.75, 0.1368, 0.7395, 0.125, 0.7142, 0.5585, 0.75, 0.5104, 0.75, 0.515, 0.75, 0.625, 0.625, 0.875, 0.625, 0.875, 0.7143, 0.8665, 0.7395, 0.625, 0.9711, 0.5246, 0.9721, 0.625, 0.75, 0.5585, 0.75, 0.5263, 0.8119, 0.5265, 0.7651, 0.5585, 0.75, 0.375, 0.7731, 0.4029, 0.776, 0.4029, 0.776, 0.375, 0.7731, 0.625, 0.625, 0.625, 0.75, 0.5585, 0.75, 0.5585, 0.625, 0.5585, 0.625, 0.5585, 0.75, 0.5585, 0.75, 0.5585, 0.625, 0.4029, 0.03581, 0.4448, 0.03582, 0.4448, 0.125, 0.4029, 0.125, 0.5104, 0.625, 0.5104, 0.75, 0.5104, 0.75, 0.5104, 0.625, 0.4585, 0.75, 0.4806, 0.7335, 0.5104, 0.75, 0.4721, 0.7706, 0.5104, 0.625, 0.5104, 0.75, 0.4806, 0.6936, 0.4806, 0.625, 0.5585, 0.625, 0.5585, 0.75, 0.515, 0.75, 0.515, 0.625, 0.515, 0.625, 0.515, 0.75, 0.5104, 0.75, 0.5104, 0.625, 0.5585, 0.625, 0.5585, 0.625, 0.5585, 0.75, 0.5585, 0.75, 0.5585, 0.75, 0.5104, 0.75, 0.5104, 0.75, 0.5585, 0.75, 0.5104, 0.75, 0.5104, 0.625, 0.5104, 0.625, 0.5104, 0.75, 0.5585, 0.75, 0.5265, 0.7651, 0.5115, 0.7673, 0.5104, 0.75, 0.4029, 0.625, 0.4554, 0.625, 0.4554, 0.6935, 0.4029, 0.7129, 0.5263, 0.8119, 0.5148, 0.8187, 0.5148, 0.8187, 0.5263, 0.8119, 0.375, 0.7731, 0.375, 0.975, 0.375, 0.9597, 0.375, 0.7768, 0.0, 0.0, 0.0, 0.0, 0.0, 0.0, 0.4806, 0.625, 0.4806, 0.6936, 0.4554, 0.6935, 0.4554, 0.625, 0.4806, 0.7335, 0.4806, 0.6936, 0.5104, 0.75, 0.5246, 0.9721, 0.625, 0.9711, 0.6225, 1.0, 0.5207, 1.0, 0.5207, 0.0, 0.6225, 0.0, 0.625, 0.03573, 0.5203, 0.03561, 0.4029, 0.776, 0.375, 0.7731, 0.3768, 0.75, 0.4067, 0.75, 0.4067, 0.75, 0.3768, 0.75, 0.375, 0.713, 0.4029, 0.7129, 0.375, 0.975, 0.4029, 0.9723, 0.4029, 1.0, 0.3804, 1.0, 0.3804, 0.0, 0.4029, 0.0, 0.4029, 0.03581, 0.375, 0.03581, 0.375, 0.03581, 0.375, 0.03581, 0.375, 0.0, 0.375, 0.0, 0.375, 1.0, 0.375, 1.0, 0.375, 0.9597, 0.375, 0.975, 0.375, 0.713, 0.375, 0.713, 0.3768, 0.75, 0.375, 0.75, 0.375, 0.75, 0.3768, 0.75, 0.375, 0.7731, 0.375, 0.7768, 0.4029, 0.9723, 0.4528, 0.9698, 0.4434, 1.0, 0.4029, 1.0, 0.4029, 0.0, 0.4434, 0.0, 0.4448, 0.03582, 0.4029, 0.03581, 0.4528, 0.9698, 0.5246, 0.9721, 0.5187, 1.0, 0.4448, 1.0, 0.4448, 0.0, 0.5187, 0.0, 0.5203, 0.03561, 0.4448, 0.03582, 0.4554, 0.6935, 0.4806, 0.6936, 0.4806, 0.75, 0.4585, 0.75, 0.4944, 0.75, 0.4931, 0.75, 0.5104, 0.75, 0.4721, 0.7706, 0.4029, 0.776, 0.4067, 0.75, 0.4585, 0.75, 0.4585, 0.75, 0.4067, 0.75, 0.4029, 0.7129, 0.4554, 0.6935, 0.375, 0.03581, 0.4029, 0.03581, 0.4029, 0.125, 0.375, 0.125, 0.5104, 0.75, 0.5585, 0.75, 0.5585, 0.75, 0.4806, 0.7335, 0.4944, 0.75, 0.5104, 0.75, 0.5148, 0.8187, 0.5246, 0.9721, 0.5246, 0.9721, 0.5148, 0.8187, 0.5246, 0.9721, 0.5148, 0.8187, 0.5263, 0.8119, 0.5585, 0.75, 0.4721, 0.7706, 0.5104, 0.75, 0.5104, 0.75, 0.4721, 0.7706, 0.3826, 0.7799, 0.4029, 0.7826, 0.4029, 0.965, 0.3831, 0.9677, 0.5115, 0.7673, 0.5265, 0.7651, 0.5265, 0.7651, 0.5115, 0.7673, 0.4029, 0.776, 0.4721, 0.7706, 0.4721, 0.7706, 0.4029, 0.776, 0.5104, 0.75, 0.5115, 0.7673, 0.5115, 0.7673, 0.5104, 0.75, 0.5265, 0.7651, 0.5263, 0.8119, 0.5263, 0.8119, 0.5265, 0.7651, 0.5114, 0.7722, 0.5217, 0.7703, 0.5224, 0.8097, 0.5136, 0.8144, 0.5246, 0.9721, 0.4528, 0.9698, 0.4528, 0.9698, 0.5246, 0.9721, 0.4029, 0.7826, 0.4765, 0.776, 0.497, 0.8013, 0.4548, 0.9619, 0.4029, 0.965, 0.4528, 0.9698, 0.4029, 0.9723, 0.4029, 0.9723, 0.4528, 0.9698, 0.4029, 0.9723, 0.375, 0.975, 0.375, 0.975, 0.4029, 0.9723, 0.4029, 0.7826, 0.3826, 0.7799, 0.375, 0.7731, 0.4029, 0.776, 0.5104, 0.75, 0.5115, 0.7673, 0.5112, 0.7713, 0.5081, 0.759, 0.5148, 0.8187, 0.5246, 0.9721, 0.5168, 0.9638, 0.5134, 0.8147, 0.3831, 0.9677, 0.4029, 0.965, 0.4029, 0.9723, 0.375, 0.975, 0.4029, 0.965, 0.4548, 0.9619, 0.4528, 0.9698, 0.4029, 0.9723, 0.4548, 0.9619, 0.5168, 0.9638, 0.5246, 0.9721, 0.4528, 0.9698, 0.5081, 0.759, 0.4765, 0.776, 0.4721, 0.7706, 0.5104, 0.75, 0.4765, 0.776, 0.4029, 0.7826, 0.4029, 0.776, 0.4721, 0.7706, 0.3826, 0.7799, 0.3831, 0.9677, 0.375, 0.975, 0.375, 0.7731, 0.5136, 0.8144, 0.5224, 0.8097, 0.5263, 0.8119, 0.5148, 0.8187, 0.5224, 0.8097, 0.5217, 0.7703, 0.5265, 0.7651, 0.5263, 0.8119, 0.5217, 0.7703, 0.5114, 0.7722, 0.5115, 0.7673, 0.5265, 0.7651, 0.497, 0.8013, 0.5081, 0.759, 0.5112, 0.7713, 0.5134, 0.8147, 0.5168, 0.9638, 0.4548, 0.9619])
me_cube_007.update()

# ---- objects
ob_cube_001 = bpy.data.objects.new('Cube.001', me_cube_002)
ob_cube_002 = bpy.data.objects.new('Cube.002', me_cube_003)
ob_cube_003 = bpy.data.objects.new('Cube.003', me_cube_005)
ob_cube_004 = bpy.data.objects.new('Cube.004', me_cube_006)
ob_cube_005 = bpy.data.objects.new('Cube.005', me_cube_007)

# ---- transforms, parenting, visibility, modifiers, constraints
ob_cube_001.location = (0.0, 0.0, 0.0)
ob_cube_001.scale = (6.279, 1.0, 1.0)
_m = ob_cube_001.modifiers.new('Mirror', 'MIRROR')
_m.use_axis = (False, True, False)
_m.use_clip = True
ob_cube_002.location = (-2.221, 0.0, -0.9745)
ob_cube_002.scale = (3.109, 0.7765, 0.1269)
ob_cube_003.location = (0.0, 0.0, 0.0)
_m = ob_cube_003.modifiers.new('Mirror', 'MIRROR')
_m.use_axis = (False, True, False)
_m.use_clip = True
_m = ob_cube_003.modifiers.new('Smooth by Angle', 'NODES')
_m.node_group = ng_smooth_by_angle
_m.use_pin_to_last = True
_m = ob_cube_003.modifiers.new('Auto Smooth', 'NODES')
_m.node_group = ng_auto_smooth
_gi = [s.identifier for s in ng_auto_smooth.interface.items_tree if s.item_type == 'SOCKET' and s.in_out == 'INPUT']
_m[_gi[1]] = 0.5236  # Angle
ob_cube_004.location = (2.446, 1.58e-07, -1.486)
ob_cube_004.scale = (1.59, 0.4999, 1.0)
_m = ob_cube_004.modifiers.new('Mirror', 'MIRROR')
_m.use_axis = (False, True, False)
_m.use_clip = True
_m = ob_cube_004.modifiers.new('Auto Smooth', 'NODES')
_m.node_group = ng_auto_smooth
_gi = [s.identifier for s in ng_auto_smooth.interface.items_tree if s.item_type == 'SOCKET' and s.in_out == 'INPUT']
_m[_gi[1]] = 0.5236  # Angle
ob_cube_005.location = (4.899, 1.207e-07, -1.949)
ob_cube_005.scale = (1.0, 1.0, 2.759)
_m = ob_cube_005.modifiers.new('Mirror', 'MIRROR')
_m.use_axis = (False, True, False)
_m.use_clip = True
_m = ob_cube_005.modifiers.new('Smooth by Angle', 'NODES')
_m.node_group = ng_smooth_by_angle
_m.use_pin_to_last = True
_m = ob_cube_005.modifiers.new('Auto Smooth', 'NODES')
_m.node_group = ng_auto_smooth
_gi = [s.identifier for s in ng_auto_smooth.interface.items_tree if s.item_type == 'SOCKET' and s.in_out == 'INPUT']
_m[_gi[1]] = 0.5236  # Angle

# ---- collection membership
col_collection.objects.link(ob_cube_001)
col_collection.objects.link(ob_cube_002)
col_collection.objects.link(ob_cube_003)
col_collection.objects.link(ob_cube_004)
col_collection.objects.link(ob_cube_005)

# ---- scene / render settings (as saved in the file)
scene.frame_start = 1; scene.frame_end = 250; scene.frame_set(2)
scene.render.engine = 'BLENDER_EEVEE_NEXT'
scene.cycles.sampling_pattern = 'TABULATED_SOBOL'
scene.view_settings.view_transform = 'Standard'
bpy.context.view_layer.update()

# ---- added for rendering (the .blend has no active camera and no usable light): camera, sun
cam_auto = bpy.data.cameras.new('AutoCamera')
cam_auto.lens = 50.0
cam_auto.sensor_width = 36.0
cam_auto.clip_end = 1000.0
ob_auto_camera = bpy.data.objects.new('AutoCamera', cam_auto)
scene.collection.objects.link(ob_auto_camera)
ob_auto_camera.location = (16.1605, -18.0917, 9.92622)
ob_auto_camera.rotation_euler = (1.09748, -7.21219e-08, 0.694738)
scene.camera = ob_auto_camera
light_auto_sun = bpy.data.lights.new('AutoSun', 'SUN')
light_auto_sun.energy = 3.0
light_auto_sun.angle = 0.0523599
ob_auto_sun = bpy.data.objects.new('AutoSun', light_auto_sun)
scene.collection.objects.link(ob_auto_sun)
ob_auto_sun.rotation_euler = (0.872665, 0.174533, 0.523599)
bpy.context.view_layer.update()
